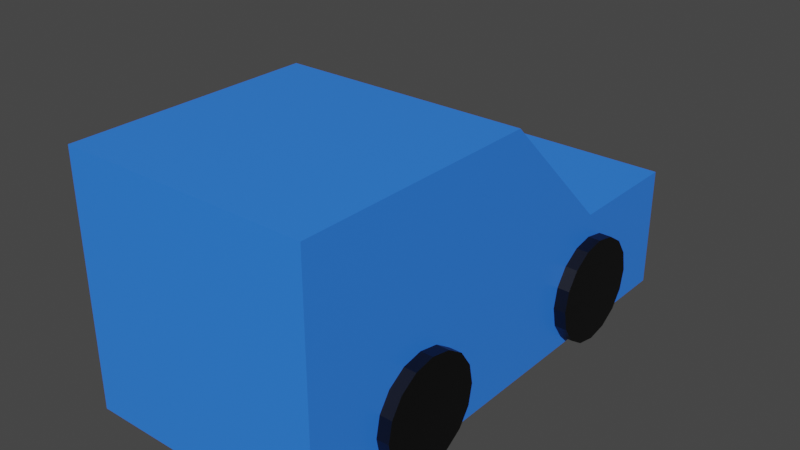 # Source: PoliceCar.blend  (saved by Blender 2.80.75; exported with 4.5.12 LTS)
import bpy
from mathutils import Matrix  # noqa: F401  (used for matrix-valued properties, if any)

bpy.ops.wm.read_factory_settings(use_empty=True)
scene = bpy.context.scene
scene.name = 'Scene'

# ---- collections
col_collection = bpy.data.collections.new('Collection'); scene.collection.children.link(col_collection)

# ---- materials (node trees are filled in below, after node groups)
mat_material_policecar = bpy.data.materials.new('Material.PoliceCar')
mat_material_policecar.alpha_threshold = 0.0
mat_material_policecar.use_transparent_shadow = False
mat_material_policecar.line_color = (0.0, 0.0, 0.0, 1.0)
mat_material_tire = bpy.data.materials.new('Material.TIre')
mat_material_tire.use_transparent_shadow = False

# ---- material node trees
mat_material_policecar.use_nodes = True; mat_material_policecar.node_tree.nodes.clear()
_N = mat_material_policecar.node_tree.nodes; _L = mat_material_policecar.node_tree.links
n0 = _N.new('ShaderNodeOutputMaterial'); n0.name = 'Material Output'; n0.location = (300, 300)
n1 = _N.new('ShaderNodeBsdfPrincipled'); n1.name = 'Principled BSDF'; n1.location = (10, 300)
n1.distribution = 'GGX'
n1.subsurface_method = 'BURLEY'
n1.inputs[0].default_value = (0.03286, 0.2219, 1.0, 1.0)
n1.inputs[2].default_value = 0.4
n1.inputs[3].default_value = 1.45
n1.inputs[27].default_value = (0.0, 0.0, 0.0, 1.0)
n1.inputs[28].default_value = 1.0
_L.new(n1.outputs[0], n0.inputs[0])
n0.is_active_output = True
mat_material_tire.use_nodes = True; mat_material_tire.node_tree.nodes.clear()
_N = mat_material_tire.node_tree.nodes; _L = mat_material_tire.node_tree.links
n0 = _N.new('ShaderNodeOutputMaterial'); n0.name = 'Material Output'; n0.location = (300, 300)
n1 = _N.new('ShaderNodeBsdfPrincipled'); n1.name = 'Principled BSDF'; n1.location = (10, 300)
n1.distribution = 'GGX'
n1.subsurface_method = 'BURLEY'
n1.inputs[0].default_value = (0.0, 0.0, 0.0, 1.0)
n1.inputs[3].default_value = 1.45
n1.inputs[27].default_value = (0.0, 0.0, 0.0, 1.0)
n1.inputs[28].default_value = 1.0
_L.new(n1.outputs[0], n0.inputs[0])
n0.is_active_output = True

# ---- world
world_world = bpy.data.worlds.new('World'); scene.world = world_world
world_world.use_nodes = True; world_world.node_tree.nodes.clear()
_N = world_world.node_tree.nodes; _L = world_world.node_tree.links
n0 = _N.new('ShaderNodeOutputWorld'); n0.name = 'World Output'; n0.location = (300, 300)
n1 = _N.new('ShaderNodeBackground'); n1.name = 'Background'; n1.location = (10, 300)
n1.inputs[0].default_value = (0.05088, 0.05088, 0.05088, 1.0)
_L.new(n1.outputs[0], n0.inputs[0])
n0.is_active_output = True
world_world.color = (0.05088, 0.05088, 0.05088)
world_world.use_sun_shadow = False
world_world.sun_shadow_jitter_overblur = 0.0

# ---- meshes
me_cube = bpy.data.meshes.new('Cube')
me_cube.from_pydata([(-1.5, 7.153e-07, 8.941e-08), (-1.5, 2.682e-07, 3.0), (-1.5, -3.0, -3.576e-07), (-1.5, -3.0, 3.0), (1.5, -1.788e-07, -1.788e-07), (1.5, -7.153e-07, 3.0), (1.5, -3.0, -5.364e-07), (1.5, -3.0, 3.0), (-1.5, 1.5, 1.5), (1.5, 1.5, 1.5), (-1.5, 1.5, 3.576e-07), (1.5, 1.5, 8.941e-08), (-1.5, 3.0, 1.5), (1.5, 3.0, 1.5), (-1.5, 3.0, 6.258e-07), (1.5, 3.0, 3.576e-07), (-1.65, 2.141, 0.5852), (1.65, 2.141, 0.5852), (-1.65, 2.092, 0.3398), (1.65, 2.092, 0.3398), (-1.65, 1.953, 0.1318), (1.65, 1.953, 0.1318), (-1.65, 1.745, -0.007155), (1.65, 1.745, -0.007156), (-1.65, 1.5, -0.05596), (1.65, 1.5, -0.05596), (-1.65, 1.255, -0.007155), (1.65, 1.255, -0.007156), (-1.65, 1.047, 0.1318), (1.65, 1.047, 0.1318), (-1.65, 0.9077, 0.3398), (1.65, 0.9077, 0.3398), (-1.65, 0.8589, 0.5852), (1.65, 0.8589, 0.5852), (-1.65, 0.9077, 0.8305), (1.65, 0.9077, 0.8305), (-1.65, 1.047, 1.039), (1.65, 1.047, 1.039), (-1.65, 1.255, 1.178), (1.65, 1.255, 1.178), (-1.65, 1.5, 1.226), (1.65, 1.5, 1.226), (-1.65, 1.745, 1.178), (1.65, 1.745, 1.178), (-1.65, 1.953, 1.039), (1.65, 1.953, 1.039), (-1.65, 2.092, 0.8305), (1.65, 2.092, 0.8305), (1.65, -0.9077, 0.8305), (-1.65, -0.9077, 0.8305), (1.65, -1.047, 1.039), (-1.65, -1.047, 1.039), (1.65, -1.255, 1.178), (-1.65, -1.255, 1.178), (1.65, -1.5, 1.226), (-1.65, -1.5, 1.226), (1.65, -1.745, 1.178), (-1.65, -1.745, 1.178), (1.65, -1.953, 1.039), (-1.65, -1.953, 1.039), (1.65, -2.092, 0.8305), (-1.65, -2.092, 0.8305), (1.65, -2.141, 0.5852), (-1.65, -2.141, 0.5852), (1.65, -2.092, 0.3398), (-1.65, -2.092, 0.3398), (1.65, -1.953, 0.1318), (-1.65, -1.953, 0.1318), (1.65, -1.745, -0.007156), (-1.65, -1.745, -0.007155), (1.65, -1.5, -0.05596), (-1.65, -1.5, -0.05596), (1.65, -1.255, -0.007156), (-1.65, -1.255, -0.007155), (1.65, -1.047, 0.1318), (-1.65, -1.047, 0.1318), (1.65, -0.9077, 0.3398), (-1.65, -0.9077, 0.3398), (1.65, -0.8589, 0.5852), (-1.65, -0.8589, 0.5852)], [], [(0, 4, 6, 2), (3, 2, 6, 7), (7, 6, 4, 5), (5, 1, 3, 7), (1, 0, 2, 3), (0, 1, 8, 10), (11, 10, 14, 15), (5, 4, 11, 9), (1, 5, 9, 8), (4, 0, 10, 11), (13, 15, 14, 12), (10, 8, 12, 14), (9, 11, 15, 13), (8, 9, 13, 12), (16, 17, 19, 18), (18, 19, 21, 20), (20, 21, 23, 22), (22, 23, 25, 24), (24, 25, 27, 26), (26, 27, 29, 28), (28, 29, 31, 30), (30, 31, 33, 32), (32, 33, 35, 34), (34, 35, 37, 36), (36, 37, 39, 38), (38, 39, 41, 40), (40, 41, 43, 42), (42, 43, 45, 44), (19, 17, 47, 45, 43, 41, 39, 37, 35, 33, 31, 29, 27, 25, 23, 21), (44, 45, 47, 46), (46, 47, 17, 16), (16, 18, 20, 22, 24, 26, 28, 30, 32, 34, 36, 38, 40, 42, 44, 46), (49, 48, 78, 79), (53, 52, 50, 51), (55, 54, 52, 53), (57, 56, 54, 55), (59, 58, 56, 57), (61, 60, 58, 59), (63, 62, 60, 61), (65, 64, 62, 63), (67, 66, 64, 65), (69, 68, 66, 67), (71, 70, 68, 69), (73, 72, 70, 71), (75, 74, 72, 73), (77, 76, 74, 75), (76, 78, 48, 50, 52, 54, 56, 58, 60, 62, 64, 66, 68, 70, 72, 74), (79, 78, 76, 77), (51, 50, 48, 49), (79, 77, 75, 73, 71, 69, 67, 65, 63, 61, 59, 57, 55, 53, 51, 49)])
me_cube.polygons.foreach_set('material_index', [0, 0, 0, 0, 0, 0, 0, 0, 0, 0, 0, 0, 0, 0, 1, 1, 1, 1, 1, 1, 1, 1, 1, 1, 1, 1, 1, 1, 1, 1, 1, 1, 1, 1, 1, 1, 1, 1, 1, 1, 1, 1, 1, 1, 1, 1, 1, 1, 1, 1])
_uv = me_cube.uv_layers.new(name='UVMap')
_uv.uv.foreach_set('vector', [0.375, 0.0, 0.625, 0.0, 0.625, 0.25, 0.375, 0.25, 0.375, 0.25, 0.625, 0.25, 0.625, 0.5, 0.375, 0.5, 0.375, 0.5, 0.625, 0.5, 0.625, 0.75, 0.375, 0.75, 0.375, 0.75, 0.625, 0.75, 0.625, 1.0, 0.375, 1.0, 0.125, 0.5, 0.375, 0.5, 0.375, 0.75, 0.125, 0.75, 0.375, 0.5, 0.125, 0.5, 0.125, 0.5, 0.375, 0.5, 0.625, 0.0, 0.375, 0.0, 0.375, 0.0, 0.625, 0.0, 0.375, 0.75, 0.625, 0.75, 0.625, 0.75, 0.375, 0.75, 0.625, 0.75, 0.375, 0.75, 0.375, 0.75, 0.625, 0.75, 0.625, 0.0, 0.375, 0.0, 0.375, 0.0, 0.625, 0.0, 0.625, 0.5, 0.875, 0.5, 0.875, 0.75, 0.625, 0.75, 0.375, 0.5, 0.125, 0.5, 0.125, 0.5, 0.375, 0.5, 0.375, 0.75, 0.625, 0.75, 0.625, 0.75, 0.375, 0.75, 0.625, 0.75, 0.375, 0.75, 0.375, 0.75, 0.625, 0.75, 1.0, 0.5, 1.0, 1.0, 0.9375, 1.0, 0.9375, 0.5, 0.9375, 0.5, 0.9375, 1.0, 0.875, 1.0, 0.875, 0.5, 0.875, 0.5, 0.875, 1.0, 0.8125, 1.0, 0.8125, 0.5, 0.8125, 0.5, 0.8125, 1.0, 0.75, 1.0, 0.75, 0.5, 0.75, 0.5, 0.75, 1.0, 0.6875, 1.0, 0.6875, 0.5, 0.6875, 0.5, 0.6875, 1.0, 0.625, 1.0, 0.625, 0.5, 0.625, 0.5, 0.625, 1.0, 0.5625, 1.0, 0.5625, 0.5, 0.5625, 0.5, 0.5625, 1.0, 0.5, 1.0, 0.5, 0.5, 0.5, 0.5, 0.5, 1.0, 0.4375, 1.0, 0.4375, 0.5, 0.4375, 0.5, 0.4375, 1.0, 0.375, 1.0, 0.375, 0.5, 0.375, 0.5, 0.375, 1.0, 0.3125, 1.0, 0.3125, 0.5, 0.3125, 0.5, 0.3125, 1.0, 0.25, 1.0, 0.25, 0.5, 0.25, 0.5, 0.25, 1.0, 0.1875, 1.0, 0.1875, 0.5, 0.1875, 0.5, 0.1875, 1.0, 0.125, 1.0, 0.125, 0.5, 0.3418, 0.4717, 0.25, 0.49, 0.1582, 0.4717, 0.08029, 0.4197, 0.02827, 0.3418, 0.01, 0.25, 0.02827, 0.1582, 0.08029, 0.08029, 0.1582, 0.02827, 0.25, 0.01, 0.3418, 0.02827, 0.4197, 0.08029, 0.4717, 0.1582, 0.49, 0.25, 0.4717, 0.3418, 0.4197, 0.4197, 0.125, 0.5, 0.125, 1.0, 0.0625, 1.0, 0.0625, 0.5, 0.0625, 0.5, 0.0625, 1.0, 0.0, 1.0, 0.0, 0.5, 0.75, 0.49, 0.8418, 0.4717, 0.9197, 0.4197, 0.9717, 0.3418, 0.99, 0.25, 0.9717, 0.1582, 0.9197, 0.08029, 0.8418, 0.02827, 0.75, 0.01, 0.6582, 0.02827, 0.5803, 0.08029, 0.5283, 0.1582, 0.51, 0.25, 0.5283, 0.3418, 0.5803, 0.4197, 0.6582, 0.4717, 0.0625, 0.5, 0.0625, 1.0, 0.0, 1.0, 0.0, 0.5, 0.1875, 0.5, 0.1875, 1.0, 0.125, 1.0, 0.125, 0.5, 0.25, 0.5, 0.25, 1.0, 0.1875, 1.0, 0.1875, 0.5, 0.3125, 0.5, 0.3125, 1.0, 0.25, 1.0, 0.25, 0.5, 0.375, 0.5, 0.375, 1.0, 0.3125, 1.0, 0.3125, 0.5, 0.4375, 0.5, 0.4375, 1.0, 0.375, 1.0, 0.375, 0.5, 0.5, 0.5, 0.5, 1.0, 0.4375, 1.0, 0.4375, 0.5, 0.5625, 0.5, 0.5625, 1.0, 0.5, 1.0, 0.5, 0.5, 0.625, 0.5, 0.625, 1.0, 0.5625, 1.0, 0.5625, 0.5, 0.6875, 0.5, 0.6875, 1.0, 0.625, 1.0, 0.625, 0.5, 0.75, 0.5, 0.75, 1.0, 0.6875, 1.0, 0.6875, 0.5, 0.8125, 0.5, 0.8125, 1.0, 0.75, 1.0, 0.75, 0.5, 0.875, 0.5, 0.875, 1.0, 0.8125, 1.0, 0.8125, 0.5, 0.9375, 0.5, 0.9375, 1.0, 0.875, 1.0, 0.875, 0.5, 0.3418, 0.4717, 0.25, 0.49, 0.1582, 0.4717, 0.08029, 0.4197, 0.02827, 0.3418, 0.01, 0.25, 0.02827, 0.1582, 0.08029, 0.08029, 0.1582, 0.02827, 0.25, 0.01, 0.3418, 0.02827, 0.4197, 0.08029, 0.4717, 0.1582, 0.49, 0.25, 0.4717, 0.3418, 0.4197, 0.4197, 1.0, 0.5, 1.0, 1.0, 0.9375, 1.0, 0.9375, 0.5, 0.125, 0.5, 0.125, 1.0, 0.0625, 1.0, 0.0625, 0.5, 0.75, 0.49, 0.8418, 0.4717, 0.9197, 0.4197, 0.9717, 0.3418, 0.99, 0.25, 0.9717, 0.1582, 0.9197, 0.08029, 0.8418, 0.02827, 0.75, 0.01, 0.6582, 0.02827, 0.5803, 0.08029, 0.5283, 0.1582, 0.51, 0.25, 0.5283, 0.3418, 0.5803, 0.4197, 0.6582, 0.4717])
me_cube.materials.append(mat_material_policecar)
me_cube.materials.append(mat_material_tire)
me_cube.use_remesh_preserve_volume = False
me_cube.use_remesh_preserve_attributes = False
me_cube.use_mirror_vertex_groups = False
me_cube.update()

# ---- objects
ob_policecar = bpy.data.objects.new('PoliceCar', me_cube)

# ---- transforms, parenting, visibility, modifiers, constraints
ob_policecar.location = (0.0, 0.0, 0.0)
ob_policecar.lock_rotations_4d = False
ob_policecar.empty_display_type = 'ARROWS'
ob_policecar.lineart.crease_threshold = 0.0

# ---- collection membership
col_collection.objects.link(ob_policecar)

# ---- scene / render settings (as saved in the file)
scene.frame_start = 1; scene.frame_end = 250; scene.frame_set(1)
scene.render.engine = 'BLENDER_EEVEE_NEXT'
scene.cycles.use_denoising = False
scene.cycles.samples = 128
scene.cycles.sampling_pattern = 'TABULATED_SOBOL'
scene.cycles.use_adaptive_sampling = False
scene.cycles.use_light_tree = False
scene.view_settings.view_transform = 'Filmic'
bpy.context.view_layer.update()

# ---- added for rendering (the .blend has no active camera and no usable light): camera, sun
cam_auto = bpy.data.cameras.new('AutoCamera')
cam_auto.lens = 50.0
cam_auto.sensor_width = 36.0
cam_auto.clip_end = 1000.0
ob_auto_camera = bpy.data.objects.new('AutoCamera', cam_auto)
scene.collection.objects.link(ob_auto_camera)
ob_auto_camera.location = (6.93788, -8.32546, 7.02233)
ob_auto_camera.rotation_euler = (1.09748, -7.21219e-08, 0.694738)
scene.camera = ob_auto_camera
light_auto_sun = bpy.data.lights.new('AutoSun', 'SUN')
light_auto_sun.energy = 3.0
light_auto_sun.angle = 0.0523599
ob_auto_sun = bpy.data.objects.new('AutoSun', light_auto_sun)
scene.collection.objects.link(ob_auto_sun)
ob_auto_sun.rotation_euler = (0.872665, 0.174533, 0.523599)
bpy.context.view_layer.update()
